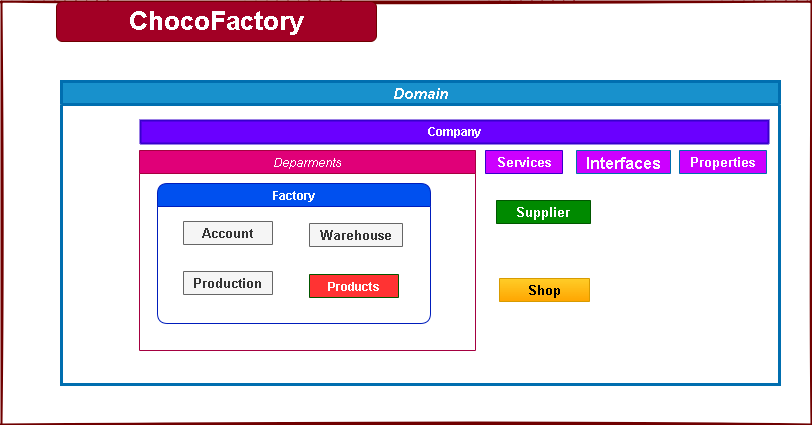

The diagram above was exported from draw.io. Its source (the exported page's mxGraphModel, read from the mxfile embedded in the PNG):
<mxGraphModel dx="7342" dy="5162" grid="0" gridSize="10" guides="1" tooltips="1" connect="1" arrows="1" fold="1" page="1" pageScale="1" pageWidth="827" pageHeight="1169" math="0" shadow="0">
  <root>
    <mxCell id="WIyWlLk6GJQsqaUBKTNV-0" />
    <mxCell id="WIyWlLk6GJQsqaUBKTNV-1" parent="WIyWlLk6GJQsqaUBKTNV-0" />
    <mxCell id="SZhmv07YuFfOFF_9d-8B-7" value="" style="swimlane;startSize=0;fillColor=#a20025;rounded=1;sketch=1;strokeWidth=2;labelBackgroundColor=#CCFFFF;fontColor=#ffffff;strokeColor=#6F0000;" vertex="1" parent="WIyWlLk6GJQsqaUBKTNV-1">
      <mxGeometry x="-1650" y="-1825" width="810" height="423" as="geometry" />
    </mxCell>
    <mxCell id="SZhmv07YuFfOFF_9d-8B-9" value="Domain" style="swimlane;sketch=0;fontSize=15;fontStyle=3;align=center;fontColor=#ffffff;strokeWidth=3;fillColor=#1891CC;strokeColor=#006EAF;" vertex="1" parent="SZhmv07YuFfOFF_9d-8B-7">
      <mxGeometry x="60" y="80" width="718" height="303" as="geometry" />
    </mxCell>
    <mxCell id="SZhmv07YuFfOFF_9d-8B-13" value="Deparments" style="swimlane;sketch=0;fillColor=#E00078;strokeColor=#A50040;fontColor=#ffffff;fontStyle=2" vertex="1" parent="SZhmv07YuFfOFF_9d-8B-9">
      <mxGeometry x="78" y="69" width="336" height="200" as="geometry" />
    </mxCell>
    <mxCell id="SZhmv07YuFfOFF_9d-8B-28" value="Factory" style="swimlane;sketch=0;fillColor=#0050ef;fontColor=#ffffff;strokeColor=#001DBC;rounded=1;" vertex="1" parent="SZhmv07YuFfOFF_9d-8B-13">
      <mxGeometry x="18" y="33" width="273" height="140" as="geometry" />
    </mxCell>
    <mxCell id="SZhmv07YuFfOFF_9d-8B-45" value="Products" style="swimlane;sketch=0;fillColor=#FF3333;fontColor=#ffffff;strokeColor=#005700;rounded=1;startSize=23;align=center;" vertex="1" collapsed="1" parent="SZhmv07YuFfOFF_9d-8B-28">
      <mxGeometry x="152" y="91" width="89" height="23" as="geometry">
        <mxRectangle x="-1161" y="-1337" width="550" height="176" as="alternateBounds" />
      </mxGeometry>
    </mxCell>
    <mxCell id="SZhmv07YuFfOFF_9d-8B-46" value="&lt;span style=&quot;background-color: initial;&quot;&gt;DarkChocolate&lt;/span&gt;" style="text;strokeColor=default;fillColor=#000000;html=1;whiteSpace=wrap;verticalAlign=middle;overflow=hidden;rounded=1;glass=0;labelBackgroundColor=none;labelBorderColor=none;sketch=0;fontSize=15;fontColor=#FFFFFF;gradientColor=none;labelPosition=center;verticalLabelPosition=middle;align=center;fontStyle=5;horizontal=1;" vertex="1" parent="SZhmv07YuFfOFF_9d-8B-45">
      <mxGeometry x="13" y="37" width="192" height="107.5" as="geometry" />
    </mxCell>
    <mxCell id="SZhmv07YuFfOFF_9d-8B-49" value="&lt;font color=&quot;#ffffff&quot;&gt;&lt;span style=&quot;background-color: initial;&quot;&gt;HazelnutMilkChocolate&lt;/span&gt;&lt;br&gt;&lt;span style=&quot;background-color: initial;&quot;&gt;PlainMilkChocolate&lt;/span&gt;&lt;br&gt;&lt;/font&gt;&lt;div style=&quot;&quot;&gt;&lt;span style=&quot;background-color: initial;&quot;&gt;&lt;font color=&quot;#ffffff&quot;&gt;AlmondMilkChocolate&lt;/font&gt;&lt;/span&gt;&lt;/div&gt;" style="text;strokeColor=default;fillColor=#D4B455;html=1;whiteSpace=wrap;verticalAlign=middle;overflow=hidden;rounded=1;glass=0;labelBackgroundColor=none;labelBorderColor=none;sketch=0;fontSize=15;fontColor=#3399FF;gradientColor=none;labelPosition=center;verticalLabelPosition=middle;align=center;fontStyle=5;horizontal=1;" vertex="1" parent="SZhmv07YuFfOFF_9d-8B-45">
      <mxGeometry x="214" y="38" width="183" height="106.5" as="geometry" />
    </mxCell>
    <mxCell id="SZhmv07YuFfOFF_9d-8B-50" value="&lt;span style=&quot;background-color: initial;&quot;&gt;MilkChocolate&lt;/span&gt;" style="text;strokeColor=#6D1F00;fillColor=#a0522d;html=1;whiteSpace=wrap;verticalAlign=middle;overflow=hidden;rounded=1;glass=0;labelBackgroundColor=none;labelBorderColor=none;sketch=0;fontSize=15;fontColor=#ffffff;labelPosition=center;verticalLabelPosition=middle;align=center;fontStyle=5;horizontal=1;" vertex="1" parent="SZhmv07YuFfOFF_9d-8B-45">
      <mxGeometry x="405" y="41.25" width="137" height="100" as="geometry" />
    </mxCell>
    <mxCell id="SZhmv07YuFfOFF_9d-8B-14" value="Account" style="swimlane;sketch=0;fillColor=#f5f5f5;strokeColor=#666666;rounded=1;fontColor=#333333;fontSize=13;" vertex="1" collapsed="1" parent="SZhmv07YuFfOFF_9d-8B-28">
      <mxGeometry x="26" y="38" width="89" height="23" as="geometry">
        <mxRectangle x="90" y="80" width="110" height="90" as="alternateBounds" />
      </mxGeometry>
    </mxCell>
    <mxCell id="SZhmv07YuFfOFF_9d-8B-15" value="Production" style="swimlane;sketch=0;fillColor=#f5f5f5;strokeColor=#666666;rounded=1;fontColor=#333333;fontSize=13;" vertex="1" collapsed="1" parent="SZhmv07YuFfOFF_9d-8B-28">
      <mxGeometry x="26" y="88" width="89" height="23" as="geometry">
        <mxRectangle x="230" y="80" width="110" height="90" as="alternateBounds" />
      </mxGeometry>
    </mxCell>
    <mxCell id="SZhmv07YuFfOFF_9d-8B-16" value="Warehouse" style="swimlane;sketch=0;fillColor=#f5f5f5;strokeColor=#666666;rounded=1;fontColor=#333333;fontSize=13;" vertex="1" collapsed="1" parent="SZhmv07YuFfOFF_9d-8B-28">
      <mxGeometry x="152" y="40" width="93" height="23" as="geometry">
        <mxRectangle x="360" y="80" width="110" height="90" as="alternateBounds" />
      </mxGeometry>
    </mxCell>
    <mxCell id="SZhmv07YuFfOFF_9d-8B-29" value="Company" style="swimlane;sketch=0;labelBorderColor=none;html=1;strokeWidth=2;swimlaneFillColor=none;fillColor=#6a00ff;strokeColor=#3700CC;swimlaneLine=1;fontColor=#ffffff;rounded=0;" vertex="1" collapsed="1" parent="SZhmv07YuFfOFF_9d-8B-9">
      <mxGeometry x="79" y="39" width="628" height="23" as="geometry">
        <mxRectangle x="653" y="92" width="210" height="198" as="alternateBounds" />
      </mxGeometry>
    </mxCell>
    <mxCell id="SZhmv07YuFfOFF_9d-8B-42" value="&lt;ul style=&quot;font-size: 15px;&quot;&gt;&lt;li style=&quot;font-size: 15px;&quot;&gt;&lt;font color=&quot;#2450ff&quot;&gt;Factories&lt;/font&gt;&lt;/li&gt;&lt;li style=&quot;font-size: 15px;&quot;&gt;&lt;font color=&quot;#2450ff&quot;&gt;Employees&lt;/font&gt;&lt;/li&gt;&lt;li style=&quot;font-size: 15px;&quot;&gt;&lt;font color=&quot;#2450ff&quot;&gt;Shops&lt;/font&gt;&lt;/li&gt;&lt;li style=&quot;font-size: 15px;&quot;&gt;&lt;span style=&quot;background-color: initial;&quot;&gt;&lt;font color=&quot;#2450ff&quot;&gt;CompanyPolicy&lt;/font&gt;&lt;/span&gt;&lt;/li&gt;&lt;li style=&quot;font-size: 15px;&quot;&gt;&lt;font color=&quot;#2450ff&quot;&gt;Capital&lt;/font&gt;&lt;/li&gt;&lt;li style=&quot;font-size: 15px;&quot;&gt;&lt;font color=&quot;#2450ff&quot;&gt;Revenue&lt;/font&gt;&lt;/li&gt;&lt;/ul&gt;" style="text;strokeColor=none;fillColor=default;html=1;whiteSpace=wrap;verticalAlign=top;overflow=hidden;rounded=0;glass=0;labelBackgroundColor=none;labelBorderColor=none;sketch=0;fontSize=15;fontColor=#3399FF;gradientColor=none;labelPosition=center;verticalLabelPosition=middle;align=left;fontStyle=5;horizontal=1;" vertex="1" parent="SZhmv07YuFfOFF_9d-8B-29">
      <mxGeometry y="23" width="205" height="137" as="geometry" />
    </mxCell>
    <mxCell id="SZhmv07YuFfOFF_9d-8B-11" value="Services" style="swimlane;sketch=0;fillColor=#CC00FF;fontColor=#ffffff;strokeColor=#3700CC;rounded=1;fontSize=13;" vertex="1" collapsed="1" parent="SZhmv07YuFfOFF_9d-8B-9">
      <mxGeometry x="424" y="69" width="77" height="23" as="geometry">
        <mxRectangle x="260" y="407" width="237" height="185" as="alternateBounds" />
      </mxGeometry>
    </mxCell>
    <mxCell id="SZhmv07YuFfOFF_9d-8B-33" value="&lt;ul style=&quot;font-size: 15px;&quot;&gt;&lt;li style=&quot;font-size: 15px;&quot;&gt;CustomerPolicy&lt;/li&gt;&lt;li style=&quot;font-size: 15px;&quot;&gt;CustomerService&lt;/li&gt;&lt;li style=&quot;font-size: 15px;&quot;&gt;FakeDatabase&lt;/li&gt;&lt;li style=&quot;font-size: 15px;&quot;&gt;RandomGenerator&lt;/li&gt;&lt;li style=&quot;font-size: 15px;&quot;&gt;Scenario&lt;/li&gt;&lt;/ul&gt;" style="text;strokeColor=none;fillColor=default;html=1;whiteSpace=wrap;verticalAlign=top;overflow=hidden;rounded=0;glass=0;labelBackgroundColor=none;labelBorderColor=none;sketch=0;fontSize=15;fontColor=#3399FF;gradientColor=none;labelPosition=center;verticalLabelPosition=middle;align=left;fontStyle=5;horizontal=1;" vertex="1" parent="SZhmv07YuFfOFF_9d-8B-11">
      <mxGeometry x="12" y="30.5" width="205" height="125" as="geometry" />
    </mxCell>
    <mxCell id="SZhmv07YuFfOFF_9d-8B-12" value="Properties" style="swimlane;sketch=0;fillColor=#CC00FF;fontColor=#ffffff;strokeColor=#006EAF;rounded=1;fontSize=13;" vertex="1" collapsed="1" parent="SZhmv07YuFfOFF_9d-8B-9">
      <mxGeometry x="618" y="69" width="87" height="23" as="geometry">
        <mxRectangle x="517" y="407" width="195" height="185" as="alternateBounds" />
      </mxGeometry>
    </mxCell>
    <mxCell id="SZhmv07YuFfOFF_9d-8B-35" value="&lt;ul style=&quot;font-size: 15px;&quot;&gt;&lt;li style=&quot;font-size: 15px;&quot;&gt;AssemblyInfo&lt;/li&gt;&lt;/ul&gt;" style="text;strokeColor=none;fillColor=default;html=1;whiteSpace=wrap;verticalAlign=top;overflow=hidden;rounded=0;glass=0;labelBackgroundColor=none;labelBorderColor=none;sketch=0;fontSize=15;fontColor=#3399FF;gradientColor=none;labelPosition=center;verticalLabelPosition=middle;align=left;fontStyle=5;horizontal=1;" vertex="1" parent="SZhmv07YuFfOFF_9d-8B-12">
      <mxGeometry x="10" y="55" width="169" height="55" as="geometry" />
    </mxCell>
    <mxCell id="SZhmv07YuFfOFF_9d-8B-17" value="Shop" style="swimlane;sketch=0;fillColor=#ffcd28;strokeColor=#d79b00;gradientColor=#ffa500;rounded=1;fontSize=13;" vertex="1" collapsed="1" parent="SZhmv07YuFfOFF_9d-8B-9">
      <mxGeometry x="438" y="197" width="90" height="23" as="geometry">
        <mxRectangle x="930" y="157" width="213" height="138" as="alternateBounds" />
      </mxGeometry>
    </mxCell>
    <mxCell id="SZhmv07YuFfOFF_9d-8B-10" value="Interfaces" style="swimlane;sketch=0;fillColor=#CC00FF;fontColor=#ffffff;strokeColor=#006EAF;rounded=1;fontSize=16;" vertex="1" collapsed="1" parent="SZhmv07YuFfOFF_9d-8B-9">
      <mxGeometry x="515" y="69" width="94" height="23" as="geometry">
        <mxRectangle x="30" y="500" width="232" height="186" as="alternateBounds" />
      </mxGeometry>
    </mxCell>
    <mxCell id="SZhmv07YuFfOFF_9d-8B-34" value="&lt;ul style=&quot;font-size: 15px;&quot;&gt;&lt;li style=&quot;font-size: 15px;&quot;&gt;IDeparmentModel&lt;/li&gt;&lt;li style=&quot;font-size: 15px;&quot;&gt;IFactoryModel&lt;/li&gt;&lt;li style=&quot;font-size: 15px;&quot;&gt;IHumanModel&lt;/li&gt;&lt;li style=&quot;font-size: 15px;&quot;&gt;IMaterialModel&lt;/li&gt;&lt;li style=&quot;font-size: 15px;&quot;&gt;IOfferModel&lt;/li&gt;&lt;li style=&quot;font-size: 15px;&quot;&gt;IOrderModel&lt;/li&gt;&lt;li style=&quot;font-size: 15px;&quot;&gt;IProductModel&lt;/li&gt;&lt;/ul&gt;" style="text;strokeColor=none;fillColor=default;html=1;whiteSpace=wrap;verticalAlign=middle;overflow=hidden;rounded=0;glass=0;labelBackgroundColor=none;labelBorderColor=none;sketch=0;fontSize=15;fontColor=#3399FF;gradientColor=none;labelPosition=center;verticalLabelPosition=middle;align=left;fontStyle=5;horizontal=1;" vertex="1" parent="SZhmv07YuFfOFF_9d-8B-10">
      <mxGeometry x="12" y="23" width="193" height="161" as="geometry" />
    </mxCell>
    <mxCell id="SZhmv07YuFfOFF_9d-8B-30" value="Supplier" style="swimlane;sketch=0;fillColor=#008a00;fontColor=#ffffff;strokeColor=#005700;rounded=1;fontSize=13;" vertex="1" collapsed="1" parent="SZhmv07YuFfOFF_9d-8B-9">
      <mxGeometry x="435" y="119" width="94" height="23" as="geometry">
        <mxRectangle x="749" y="405" width="197" height="176" as="alternateBounds" />
      </mxGeometry>
    </mxCell>
    <mxCell id="SZhmv07YuFfOFF_9d-8B-6" value="ChocoFactory" style="text;strokeColor=#6F0000;fillColor=#a20025;html=1;fontSize=26;fontStyle=1;verticalAlign=middle;align=center;fontColor=#ffffff;glass=0;rounded=1;sketch=0;labelBorderColor=none;" vertex="1" parent="SZhmv07YuFfOFF_9d-8B-7">
      <mxGeometry x="55" width="320" height="40" as="geometry" />
    </mxCell>
  </root>
</mxGraphModel>